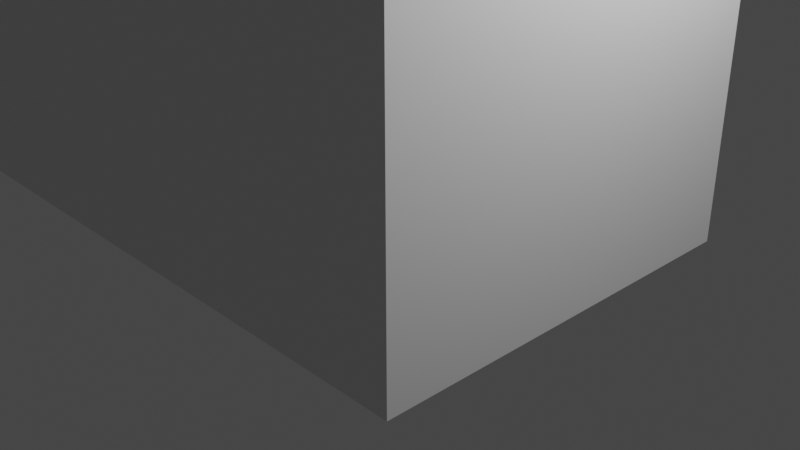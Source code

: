 # Source: deskkkk.blend  (saved by Blender 3.5.10; exported with 4.5.12 LTS)
import bpy
from mathutils import Matrix  # noqa: F401  (used for matrix-valued properties, if any)

bpy.ops.wm.read_factory_settings(use_empty=True)
scene = bpy.context.scene
scene.name = 'Scene'

# ---- collections
col_collection = bpy.data.collections.new('Collection'); scene.collection.children.link(col_collection)

# ---- materials (node trees are filled in below, after node groups)
mat_material = bpy.data.materials.new('Material')
mat_material.alpha_threshold = 0.0
mat_material.use_transparent_shadow = False
mat_material.roughness = 0.5
mat_material.line_color = (0.0, 0.0, 0.0, 1.0)

# ---- material node trees
mat_material.use_nodes = True; mat_material.node_tree.nodes.clear()
_N = mat_material.node_tree.nodes; _L = mat_material.node_tree.links
n0 = _N.new('ShaderNodeOutputMaterial'); n0.name = 'Material Output'; n0.location = (300, 300)
n1 = _N.new('ShaderNodeBsdfPrincipled'); n1.name = 'Principled BSDF'; n1.location = (10, 300)
n1.distribution = 'GGX'
n1.subsurface_method = 'RANDOM_WALK_SKIN'
n1.inputs[3].default_value = 1.45
n1.inputs[27].default_value = (0.0, 0.0, 0.0, 1.0)
n1.inputs[28].default_value = 1.0
_L.new(n1.outputs[0], n0.inputs[0])
n0.is_active_output = True

# ---- world
world_world = bpy.data.worlds.new('World'); scene.world = world_world
world_world.use_nodes = True; world_world.node_tree.nodes.clear()
_N = world_world.node_tree.nodes; _L = world_world.node_tree.links
n0 = _N.new('ShaderNodeOutputWorld'); n0.name = 'World Output'; n0.location = (300, 300)
n1 = _N.new('ShaderNodeBackground'); n1.name = 'Background'; n1.location = (10, 300)
n1.inputs[0].default_value = (0.05088, 0.05088, 0.05088, 1.0)
_L.new(n1.outputs[0], n0.inputs[0])
n0.is_active_output = True
world_world.color = (0.05088, 0.05088, 0.05088)
world_world.use_sun_shadow = False
world_world.sun_shadow_jitter_overblur = 0.0

# ---- cameras
cam_camera = bpy.data.cameras.new('Camera')
cam_camera.clip_end = 100.0
cam_camera.ortho_scale = 7.314

# ---- lights
light_light = bpy.data.lights.new('Light', 'POINT')
light_light.transmission_factor = 0.0
light_light.energy = 1000.0
light_light.shadow_soft_size = 0.1
light_light.shadow_maximum_resolution = 0.006
light_light.use_absolute_resolution = True

# ---- meshes
me_cube = bpy.data.meshes.new('Cube')
me_cube.from_pydata([(1.0, 1.0, -1.0), (1.0, -1.0, -1.0), (-2.907, 1.0, -1.0), (-2.907, -1.0, -1.0), (1.0, 0.9597, 0.9597), (0.9597, 1.0, 0.9597), (0.9597, 0.9597, 1.0), (0.9597, -1.0, 0.9597), (1.0, -0.9597, 0.9597), (0.9597, -0.9597, 1.0), (-2.907, 0.9597, 0.9597), (-2.867, 0.9597, 1.0), (-2.867, 1.0, 0.9597), (-2.907, -0.9597, 0.9597), (-2.867, -1.0, 0.9597), (-2.867, -0.9597, 1.0), (1.0, 0.9597, 0.7284), (1.0, 1.0, 0.6478), (0.9597, 1.0, 0.7284), (-2.867, -1.0, 0.7284), (-2.907, -0.9597, 0.7284), (-2.907, -1.0, 0.6478), (0.9597, -1.0, 0.7284), (1.0, -1.0, 0.6478), (1.0, -0.9597, 0.7284), (-2.907, 0.9597, 0.7284), (-2.867, 1.0, 0.7284), (-2.907, 1.0, 0.6478)], [], [(26, 12, 5, 18), (20, 13, 10, 25), (0, 17, 23, 1), (2, 0, 1, 3), (6, 11, 15, 9), (22, 7, 14, 19), (1, 23, 21, 3), (2, 27, 17, 0), (3, 21, 27, 2), (4, 5, 6), (7, 8, 9), (10, 11, 12), (13, 14, 15), (16, 17, 18), (19, 20, 21), (22, 23, 24), (25, 26, 27), (19, 14, 13, 20), (9, 15, 14, 7), (6, 9, 8, 4), (15, 11, 10, 13), (11, 6, 5, 12), (4, 16, 18, 5), (7, 22, 24, 8), (12, 26, 25, 10), (26, 18, 17, 27), (16, 24, 23, 17), (20, 25, 27, 21), (22, 19, 21, 23), (16, 4, 8, 24)])
_uv = me_cube.uv_layers.new(name='UVMap')
_uv.uv.foreach_set('vector', [0.591, 0.2526, 0.62, 0.2526, 0.62, 0.4974, 0.591, 0.4974, 0.591, 0.005035, 0.62, 0.005035, 0.62, 0.245, 0.591, 0.245, 0.375, 0.5, 0.581, 0.5, 0.581, 0.75, 0.375, 0.75, 0.125, 0.5, 0.375, 0.5, 0.375, 0.75, 0.125, 0.75, 0.6276, 0.505, 0.8724, 0.505, 0.8724, 0.745, 0.6276, 0.745, 0.591, 0.7526, 0.62, 0.7526, 0.62, 0.9974, 0.591, 0.9974, 0.375, 0.75, 0.581, 0.75, 0.581, 1.0, 0.375, 1.0, 0.375, 0.25, 0.581, 0.25, 0.581, 0.5, 0.375, 0.5, 0.375, 0.0, 0.581, 0.0, 0.581, 0.25, 0.375, 0.25, 0.62, 0.5, 0.62, 0.4974, 0.625, 0.4974, 0.62, 0.7526, 0.62, 0.75, 0.625, 0.7526, 0.62, 0.245, 0.625, 0.245, 0.62, 0.25, 0.62, 0.005035, 0.62, 0.0, 0.625, 0.005035, 0.591, 0.505, 0.581, 0.5, 0.591, 0.4974, 0.591, 0.0, 0.591, 0.005035, 0.586, 0.0, 0.591, 0.7526, 0.581, 0.75, 0.591, 0.745, 0.591, 0.245, 0.591, 0.2526, 0.581, 0.25, 0.591, 0.0, 0.62, 0.0, 0.62, 0.005035, 0.591, 0.005035, 0.625, 0.7526, 0.625, 0.9974, 0.62, 0.9974, 0.62, 0.7526, 0.6276, 0.505, 0.6276, 0.745, 0.62, 0.745, 0.62, 0.505, 0.625, 0.005035, 0.625, 0.245, 0.62, 0.245, 0.62, 0.005035, 0.625, 0.2526, 0.625, 0.4974, 0.62, 0.4974, 0.62, 0.2526, 0.62, 0.505, 0.591, 0.505, 0.591, 0.4974, 0.62, 0.4974, 0.62, 0.7526, 0.591, 0.7526, 0.591, 0.745, 0.62, 0.745, 0.62, 0.2526, 0.591, 0.2526, 0.591, 0.245, 0.62, 0.245, 0.591, 0.2526, 0.591, 0.4974, 0.581, 0.5, 0.581, 0.25, 0.591, 0.505, 0.591, 0.745, 0.581, 0.75, 0.581, 0.5, 0.591, 0.005035, 0.591, 0.245, 0.581, 0.25, 0.581, 0.0, 0.591, 0.7526, 0.591, 0.9974, 0.581, 1.0, 0.581, 0.75, 0.591, 0.505, 0.62, 0.505, 0.62, 0.745, 0.591, 0.745])
me_cube.materials.append(mat_material)
me_cube.use_mirror_vertex_groups = False
me_cube.update()

# ---- objects
ob_cube = bpy.data.objects.new('Cube', me_cube)
ob_light = bpy.data.objects.new('Light', light_light)
ob_camera = bpy.data.objects.new('Camera', cam_camera)

# ---- transforms, parenting, visibility, modifiers, constraints
ob_cube.location = (0.0, 0.0, 2.0)
ob_cube.scale = (2.208, 2.208, 2.208)
ob_cube.lock_rotations_4d = False
ob_cube.empty_display_type = 'ARROWS'
ob_cube.lineart.crease_threshold = 0.0
ob_light.location = (4.076, 1.005, 5.904)
ob_light.rotation_euler = (0.6503, 0.05522, 1.866)
ob_light.lock_rotations_4d = False
ob_light.empty_display_type = 'ARROWS'
ob_light.color = (0.0, 0.0, 0.0, 0.0)
ob_light.lineart.crease_threshold = 0.0
ob_camera.location = (7.359, -6.926, 4.958)
ob_camera.rotation_euler = (1.109, 0.0, 0.8149)
ob_camera.lock_rotations_4d = False
ob_camera.empty_display_type = 'ARROWS'
ob_camera.color = (0.0, 0.0, 0.0, 0.0)
ob_camera.display_type = 'WIRE'
ob_camera.lineart.crease_threshold = 0.0

# ---- collection membership
col_collection.objects.link(ob_cube)
col_collection.objects.link(ob_light)
col_collection.objects.link(ob_camera)

# ---- scene / render settings (as saved in the file)
scene.camera = ob_camera
scene.frame_start = 1; scene.frame_end = 250; scene.frame_set(1)
scene.render.engine = 'BLENDER_EEVEE_NEXT'
scene.cycles.sampling_pattern = 'TABULATED_SOBOL'
scene.view_settings.view_transform = 'Filmic'
bpy.context.view_layer.update()

